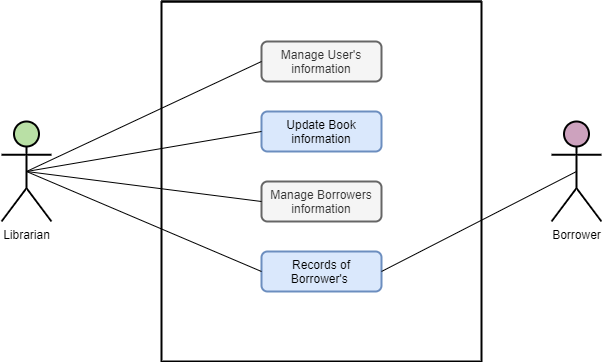

The diagram above was exported from draw.io. Its source (the exported page's mxGraphModel, read from the mxfile embedded in the PNG):
<mxGraphModel dx="868" dy="392" grid="1" gridSize="10" guides="1" tooltips="1" connect="1" arrows="1" fold="1" page="1" pageScale="1" pageWidth="850" pageHeight="1100" math="0" shadow="0">
  <root>
    <mxCell id="0" />
    <mxCell id="1" parent="0" />
    <mxCell id="fIzUtZ3RR-SfJ7TP0W-D-2" value="" style="swimlane;startSize=0;strokeWidth=2;fillColor=#B9E0A5;" vertex="1" parent="1">
      <mxGeometry x="280" y="80" width="320" height="360" as="geometry" />
    </mxCell>
    <mxCell id="fIzUtZ3RR-SfJ7TP0W-D-17" value="Manage User's information&lt;span style=&quot;color: rgba(0 , 0 , 0 , 0) ; font-family: monospace ; font-size: 0px&quot;&gt;%3CmxGraphModel%3E%3Croot%3E%3CmxCell%20id%3D%220%22%2F%3E%3CmxCell%20id%3D%221%22%20parent%3D%220%22%2F%3E%3CmxCell%20id%3D%222%22%20value%3D%22Actor%22%20style%3D%22shape%3DumlActor%3BverticalLabelPosition%3Dbottom%3BverticalAlign%3Dtop%3Bhtml%3D1%3BoutlineConnect%3D0%3BfillColor%3D%23B9E0A5%3BstrokeWidth%3D2%3B%22%20vertex%3D%221%22%20parent%3D%221%22%3E%3CmxGeometry%20x%3D%22180%22%20y%3D%22220%22%20width%3D%2230%22%20height%3D%2260%22%20as%3D%22geometry%22%2F%3E%3C%2FmxCell%3E%3C%2Froot%3E%3C%2FmxGraphModel%3E&lt;/span&gt;" style="rounded=1;whiteSpace=wrap;html=1;strokeWidth=2;fillColor=#f5f5f5;strokeColor=#666666;fontColor=#333333;" vertex="1" parent="fIzUtZ3RR-SfJ7TP0W-D-2">
      <mxGeometry x="100" y="40" width="120" height="40" as="geometry" />
    </mxCell>
    <mxCell id="fIzUtZ3RR-SfJ7TP0W-D-18" value="Update Book information" style="rounded=1;whiteSpace=wrap;html=1;strokeWidth=2;fillColor=#dae8fc;strokeColor=#6c8ebf;" vertex="1" parent="fIzUtZ3RR-SfJ7TP0W-D-2">
      <mxGeometry x="100" y="110" width="120" height="40" as="geometry" />
    </mxCell>
    <mxCell id="fIzUtZ3RR-SfJ7TP0W-D-19" value="Manage Borrowers information" style="rounded=1;whiteSpace=wrap;html=1;strokeWidth=2;fillColor=#f5f5f5;strokeColor=#666666;fontColor=#333333;" vertex="1" parent="fIzUtZ3RR-SfJ7TP0W-D-2">
      <mxGeometry x="100" y="180" width="120" height="40" as="geometry" />
    </mxCell>
    <mxCell id="fIzUtZ3RR-SfJ7TP0W-D-20" value="Records of Borrower's&amp;nbsp;" style="rounded=1;whiteSpace=wrap;html=1;strokeWidth=2;fillColor=#dae8fc;strokeColor=#6c8ebf;" vertex="1" parent="fIzUtZ3RR-SfJ7TP0W-D-2">
      <mxGeometry x="100" y="250" width="120" height="40" as="geometry" />
    </mxCell>
    <mxCell id="fIzUtZ3RR-SfJ7TP0W-D-21" value="Librarian" style="shape=umlActor;verticalLabelPosition=bottom;verticalAlign=top;html=1;outlineConnect=0;strokeWidth=2;fillColor=#B9E0A5;" vertex="1" parent="1">
      <mxGeometry x="120" y="200" width="50" height="100" as="geometry" />
    </mxCell>
    <mxCell id="fIzUtZ3RR-SfJ7TP0W-D-23" value="Borrower" style="shape=umlActor;verticalLabelPosition=bottom;verticalAlign=top;html=1;outlineConnect=0;strokeWidth=2;fillColor=#CDA2BE;" vertex="1" parent="1">
      <mxGeometry x="670" y="200" width="50" height="100" as="geometry" />
    </mxCell>
    <mxCell id="fIzUtZ3RR-SfJ7TP0W-D-26" value="" style="endArrow=none;html=1;exitX=0.5;exitY=0.5;exitDx=0;exitDy=0;exitPerimeter=0;entryX=0;entryY=0.5;entryDx=0;entryDy=0;" edge="1" parent="1" source="fIzUtZ3RR-SfJ7TP0W-D-21" target="fIzUtZ3RR-SfJ7TP0W-D-17">
      <mxGeometry width="50" height="50" relative="1" as="geometry">
        <mxPoint x="400" y="260" as="sourcePoint" />
        <mxPoint x="450" y="210" as="targetPoint" />
      </mxGeometry>
    </mxCell>
    <mxCell id="fIzUtZ3RR-SfJ7TP0W-D-27" value="" style="endArrow=none;html=1;exitX=0.5;exitY=0.5;exitDx=0;exitDy=0;exitPerimeter=0;entryX=0;entryY=0.5;entryDx=0;entryDy=0;" edge="1" parent="1" source="fIzUtZ3RR-SfJ7TP0W-D-21" target="fIzUtZ3RR-SfJ7TP0W-D-18">
      <mxGeometry width="50" height="50" relative="1" as="geometry">
        <mxPoint x="400" y="260" as="sourcePoint" />
        <mxPoint x="450" y="210" as="targetPoint" />
      </mxGeometry>
    </mxCell>
    <mxCell id="fIzUtZ3RR-SfJ7TP0W-D-28" value="" style="endArrow=none;html=1;entryX=0;entryY=0.5;entryDx=0;entryDy=0;exitX=0.5;exitY=0.5;exitDx=0;exitDy=0;exitPerimeter=0;" edge="1" parent="1" source="fIzUtZ3RR-SfJ7TP0W-D-21" target="fIzUtZ3RR-SfJ7TP0W-D-19">
      <mxGeometry width="50" height="50" relative="1" as="geometry">
        <mxPoint x="180" y="260" as="sourcePoint" />
        <mxPoint x="450" y="210" as="targetPoint" />
      </mxGeometry>
    </mxCell>
    <mxCell id="fIzUtZ3RR-SfJ7TP0W-D-29" value="" style="endArrow=none;html=1;entryX=0;entryY=0.5;entryDx=0;entryDy=0;exitX=0.5;exitY=0.5;exitDx=0;exitDy=0;exitPerimeter=0;" edge="1" parent="1" source="fIzUtZ3RR-SfJ7TP0W-D-21" target="fIzUtZ3RR-SfJ7TP0W-D-20">
      <mxGeometry width="50" height="50" relative="1" as="geometry">
        <mxPoint x="400" y="260" as="sourcePoint" />
        <mxPoint x="450" y="210" as="targetPoint" />
      </mxGeometry>
    </mxCell>
    <mxCell id="fIzUtZ3RR-SfJ7TP0W-D-30" value="" style="endArrow=none;html=1;exitX=1;exitY=0.5;exitDx=0;exitDy=0;entryX=0.5;entryY=0.5;entryDx=0;entryDy=0;entryPerimeter=0;" edge="1" parent="1" source="fIzUtZ3RR-SfJ7TP0W-D-20" target="fIzUtZ3RR-SfJ7TP0W-D-23">
      <mxGeometry width="50" height="50" relative="1" as="geometry">
        <mxPoint x="400" y="260" as="sourcePoint" />
        <mxPoint x="450" y="210" as="targetPoint" />
      </mxGeometry>
    </mxCell>
  </root>
</mxGraphModel>